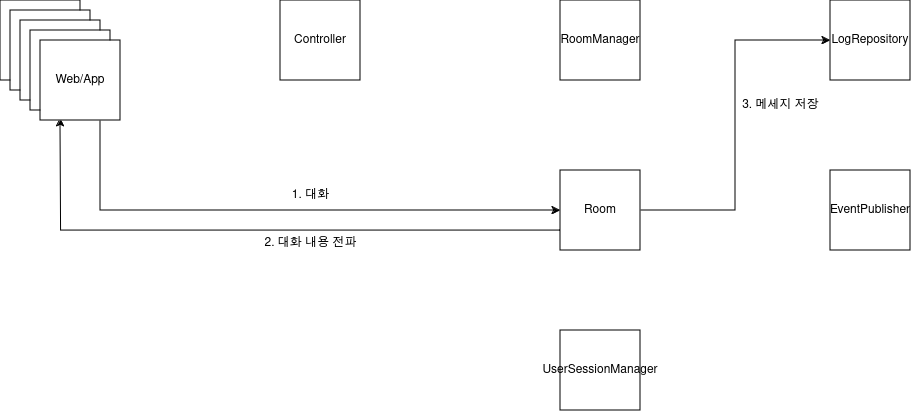

The diagram above was exported from draw.io. Its source (the exported page's mxGraphModel, read from the mxfile embedded in the PNG):
<mxGraphModel dx="2121" dy="783" grid="1" gridSize="10" guides="1" tooltips="1" connect="1" arrows="1" fold="1" page="1" pageScale="1" pageWidth="850" pageHeight="1100" math="0" shadow="0">
  <root>
    <mxCell id="0" />
    <mxCell id="1" parent="0" />
    <mxCell id="DEbOeZ7cxG8FfkEJ3Sxy-25" style="edgeStyle=orthogonalEdgeStyle;rounded=0;orthogonalLoop=1;jettySize=auto;html=1;entryX=0;entryY=0.5;entryDx=0;entryDy=0;exitX=0.5;exitY=1;exitDx=0;exitDy=0;" edge="1" parent="1" target="DEbOeZ7cxG8FfkEJ3Sxy-14">
      <mxGeometry relative="1" as="geometry">
        <mxPoint x="-710" y="149.9999999999999" as="sourcePoint" />
        <mxPoint x="-230.00000000000023" y="239.9999999999999" as="targetPoint" />
        <Array as="points">
          <mxPoint x="-710" y="240" />
        </Array>
      </mxGeometry>
    </mxCell>
    <mxCell id="DEbOeZ7cxG8FfkEJ3Sxy-1" value="Web/App" style="whiteSpace=wrap;html=1;aspect=fixed;" vertex="1" parent="1">
      <mxGeometry x="-810" y="30" width="80" height="80" as="geometry" />
    </mxCell>
    <mxCell id="DEbOeZ7cxG8FfkEJ3Sxy-2" value="&lt;div&gt;Controller&lt;/div&gt;" style="whiteSpace=wrap;html=1;aspect=fixed;" vertex="1" parent="1">
      <mxGeometry x="-530" y="30" width="80" height="80" as="geometry" />
    </mxCell>
    <mxCell id="DEbOeZ7cxG8FfkEJ3Sxy-3" value="&lt;div&gt;RoomManager&lt;br&gt;&lt;/div&gt;" style="whiteSpace=wrap;html=1;aspect=fixed;" vertex="1" parent="1">
      <mxGeometry x="-250" y="30" width="80" height="80" as="geometry" />
    </mxCell>
    <mxCell id="DEbOeZ7cxG8FfkEJ3Sxy-38" style="edgeStyle=orthogonalEdgeStyle;rounded=0;orthogonalLoop=1;jettySize=auto;html=1;entryX=0.5;entryY=1;entryDx=0;entryDy=0;exitX=0;exitY=0.75;exitDx=0;exitDy=0;" edge="1" parent="1" source="DEbOeZ7cxG8FfkEJ3Sxy-14">
      <mxGeometry relative="1" as="geometry">
        <mxPoint x="-270.0000000000002" y="257.5700000000001" as="sourcePoint" />
        <mxPoint x="-750" y="147.56999999999988" as="targetPoint" />
      </mxGeometry>
    </mxCell>
    <mxCell id="DEbOeZ7cxG8FfkEJ3Sxy-41" style="edgeStyle=orthogonalEdgeStyle;rounded=0;orthogonalLoop=1;jettySize=auto;html=1;entryX=0;entryY=0.5;entryDx=0;entryDy=0;" edge="1" parent="1" source="DEbOeZ7cxG8FfkEJ3Sxy-14" target="DEbOeZ7cxG8FfkEJ3Sxy-40">
      <mxGeometry relative="1" as="geometry" />
    </mxCell>
    <mxCell id="DEbOeZ7cxG8FfkEJ3Sxy-14" value="Room" style="whiteSpace=wrap;html=1;aspect=fixed;" vertex="1" parent="1">
      <mxGeometry x="-250" y="200" width="80" height="80" as="geometry" />
    </mxCell>
    <mxCell id="DEbOeZ7cxG8FfkEJ3Sxy-26" value="&lt;div&gt;1. 대화&lt;/div&gt;" style="text;html=1;align=center;verticalAlign=middle;resizable=0;points=[];autosize=1;strokeColor=none;fillColor=none;" vertex="1" parent="1">
      <mxGeometry x="-530" y="210" width="60" height="30" as="geometry" />
    </mxCell>
    <mxCell id="DEbOeZ7cxG8FfkEJ3Sxy-27" value="EventPublisher" style="whiteSpace=wrap;html=1;aspect=fixed;" vertex="1" parent="1">
      <mxGeometry x="20" y="200" width="80" height="80" as="geometry" />
    </mxCell>
    <mxCell id="DEbOeZ7cxG8FfkEJ3Sxy-30" value="UserSessionManager" style="whiteSpace=wrap;html=1;aspect=fixed;" vertex="1" parent="1">
      <mxGeometry x="-250" y="360" width="80" height="80" as="geometry" />
    </mxCell>
    <mxCell id="DEbOeZ7cxG8FfkEJ3Sxy-34" value="Web/App" style="whiteSpace=wrap;html=1;aspect=fixed;" vertex="1" parent="1">
      <mxGeometry x="-800" y="40" width="80" height="80" as="geometry" />
    </mxCell>
    <mxCell id="DEbOeZ7cxG8FfkEJ3Sxy-35" value="Web/App" style="whiteSpace=wrap;html=1;aspect=fixed;" vertex="1" parent="1">
      <mxGeometry x="-790" y="50" width="80" height="80" as="geometry" />
    </mxCell>
    <mxCell id="DEbOeZ7cxG8FfkEJ3Sxy-36" value="Web/App" style="whiteSpace=wrap;html=1;aspect=fixed;" vertex="1" parent="1">
      <mxGeometry x="-780" y="60" width="80" height="80" as="geometry" />
    </mxCell>
    <mxCell id="DEbOeZ7cxG8FfkEJ3Sxy-37" value="Web/App" style="whiteSpace=wrap;html=1;aspect=fixed;" vertex="1" parent="1">
      <mxGeometry x="-770" y="70" width="80" height="80" as="geometry" />
    </mxCell>
    <mxCell id="DEbOeZ7cxG8FfkEJ3Sxy-39" value="2. 대화 내용 전파" style="text;html=1;align=center;verticalAlign=middle;resizable=0;points=[];autosize=1;strokeColor=none;fillColor=none;" vertex="1" parent="1">
      <mxGeometry x="-560" y="258" width="120" height="30" as="geometry" />
    </mxCell>
    <mxCell id="DEbOeZ7cxG8FfkEJ3Sxy-40" value="LogRepository" style="whiteSpace=wrap;html=1;aspect=fixed;" vertex="1" parent="1">
      <mxGeometry x="20" y="30" width="80" height="80" as="geometry" />
    </mxCell>
    <mxCell id="DEbOeZ7cxG8FfkEJ3Sxy-42" value="3. 메세지 저장" style="text;html=1;align=center;verticalAlign=middle;resizable=0;points=[];autosize=1;strokeColor=none;fillColor=none;" vertex="1" parent="1">
      <mxGeometry x="-80" y="120" width="100" height="30" as="geometry" />
    </mxCell>
  </root>
</mxGraphModel>